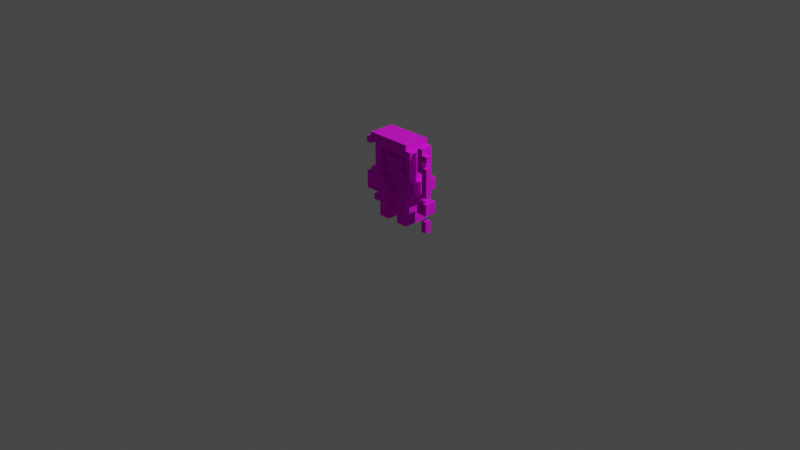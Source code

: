 # Source: prophet.blend  (saved by Blender 2.83.19; exported with 4.5.12 LTS)
import bpy
from mathutils import Matrix  # noqa: F401  (used for matrix-valued properties, if any)

bpy.ops.wm.read_factory_settings(use_empty=True)
scene = bpy.context.scene
scene.name = 'Scene'

# ---- collections
col_collection = bpy.data.collections.new('Collection'); scene.collection.children.link(col_collection)

# ---- images (referenced by path relative to the original .blend; pixels are not part of the script)
import os
ASSET_DIR = os.environ.get("B2B_ASSET_DIR", "")  # directory of the original .blend (textures are referenced by path, not embedded)
HERE = os.path.dirname(os.path.abspath(__file__))  # packed textures are extracted next to this script under _unpacked/

def load_image(name, relpath, width, height, colorspace="sRGB"):
    """Load a texture the original file referenced (path relative to the .blend, or extracted next to this script)."""
    p = next((c for c in (os.path.join(HERE, relpath), os.path.join(ASSET_DIR, relpath)) if relpath and os.path.exists(c)), "")
    if p:
        img = bpy.data.images.load(p, check_existing=True)
        img.name = name
    else:  # same state as the original file: an image datablock whose file is absent (Cycles renders it pink)
        img = bpy.data.images.new(name, width, height)
        img.source = "FILE"
        img.filepath = "//" + (relpath or name)
    img.colorspace_settings.name = colorspace
    return img
img_prophet_png_001 = load_image('prophet.png.001', 'prophet.png', 1024, 1024, 'sRGB')

# ---- materials (node trees are filled in below, after node groups)
mat_character = bpy.data.materials.new('Character')
mat_character.use_backface_culling = True
mat_character.use_transparent_shadow = False

# ---- material node trees
mat_character.use_nodes = True; mat_character.node_tree.nodes.clear()
_N = mat_character.node_tree.nodes; _L = mat_character.node_tree.links
n0 = _N.new('ShaderNodeBsdfPrincipled'); n0.name = 'Principled BSDF'; n0.location = (10, 300)
n0.distribution = 'GGX'
n0.subsurface_method = 'BURLEY'
n0.inputs[2].default_value = 1.0
n0.inputs[3].default_value = 1.45
n0.inputs[27].default_value = (0.0, 0.0, 0.0, 1.0)
n0.inputs[28].default_value = 1.0
n1 = _N.new('ShaderNodeOutputMaterial'); n1.name = 'Material Output'; n1.location = (300, 300)
n2 = _N.new('ShaderNodeTexImage'); n2.name = 'Image Texture'; n2.location = (-280, 280)
n2.image = img_prophet_png_001
n2.interpolation = 'Closest'
_L.new(n0.outputs[0], n1.inputs[0])
_L.new(n2.outputs[0], n0.inputs[0])
n1.is_active_output = True

# ---- world
world_world = bpy.data.worlds.new('World'); scene.world = world_world
world_world.use_nodes = True; world_world.node_tree.nodes.clear()
_N = world_world.node_tree.nodes; _L = world_world.node_tree.links
n0 = _N.new('ShaderNodeOutputWorld'); n0.name = 'World Output'; n0.location = (300, 300)
n1 = _N.new('ShaderNodeBackground'); n1.name = 'Background'; n1.location = (10, 300)
n1.inputs[0].default_value = (0.05088, 0.05088, 0.05088, 1.0)
_L.new(n1.outputs[0], n0.inputs[0])
n0.is_active_output = True
world_world.color = (0.05088, 0.05088, 0.05088)
world_world.use_sun_shadow = False
world_world.sun_shadow_jitter_overblur = 0.0

# ---- cameras
cam_camera = bpy.data.cameras.new('Camera')
cam_camera.clip_end = 100.0
cam_camera.ortho_scale = 7.314

# ---- lights
light_light = bpy.data.lights.new('Light', 'POINT')
light_light.transmission_factor = 0.0
light_light.energy = 1000.0
light_light.shadow_soft_size = 0.1
light_light.shadow_maximum_resolution = 0.006
light_light.use_absolute_resolution = True

# ---- meshes
me_plane = bpy.data.meshes.new('Plane')
me_plane.from_pydata([(0.05397, -0.04967, 0.5642), (0.179, -0.002018, 0.8767), (0.05397, -0.002018, 0.8767), (-0.07103, -0.002018, 0.8767), (-0.196, -0.002018, 0.8767), (-0.321, -0.002018, 0.8767), (-0.321, -0.002018, 0.7517), (-0.196, -0.002018, 0.7517), (-0.07103, -0.002018, 0.7517), (0.05397, -0.002018, 0.7517), (0.179, -0.002018, 0.7517), (0.05397, -0.04967, 0.6267), (-0.196, -0.002018, 0.6267), (-0.07103, -0.002018, 0.6267), (0.05397, -0.002018, 0.6267), (0.179, -0.002018, 0.6267), (-0.321, -0.002018, 0.5017), (-0.196, -0.002018, 0.5017), (-0.07103, -0.002018, 0.5017), (0.05397, -0.002018, 0.5017), (0.179, -0.002018, 0.5017), (0.304, -0.002018, 0.5017), (-0.07103, -0.002018, 0.3767), (0.05397, -0.002018, 0.3767), (0.304, -0.002018, 0.3767), (-0.321, -0.002018, 0.2517), (-0.196, -0.002018, 0.2517), (-0.07103, -0.002018, 0.2517), (0.05397, -0.002018, 0.2517), (0.179, -0.002018, 0.2517), (-0.321, 0.07462, 0.1267), (-0.196, -0.002018, 0.1267), (-0.07103, -0.002018, 0.1267), (0.05397, -0.002018, 0.1267), (0.179, -0.002018, 0.1267), (0.05397, -0.04967, 0.6892), (-0.196, -0.002018, 0.00165), (-0.07103, -0.002018, 0.00165), (0.05397, -0.002018, 0.00165), (0.179, -0.002018, 0.00165), (-0.07103, -0.04967, 0.6892), (0.1165, -0.04967, 0.6267), (0.1165, -0.002018, 0.8767), (-0.008532, -0.002018, 0.8767), (-0.1335, -0.002018, 0.8767), (-0.2585, -0.002018, 0.8767), (-0.3835, -0.002018, 0.7517), (-0.2585, -0.002018, 0.7517), (-0.1335, -0.002018, 0.7517), (-0.008532, -0.002018, 0.7517), (0.1165, -0.002018, 0.7517), (0.2415, -0.002018, 0.7517), (-0.07103, -0.04967, 0.5642), (-0.2585, -0.002018, 0.6267), (-0.1335, -0.002018, 0.6267), (0.1165, -0.002018, 0.6267), (0.2415, -0.002018, 0.6267), (-0.1335, -0.04967, 0.6267), (-0.2585, -0.002018, 0.5017), (-0.1335, -0.002018, 0.5017), (-0.008532, -0.002018, 0.5017), (0.1165, -0.002018, 0.5017), (0.2415, -0.002018, 0.5017), (-0.3835, -0.002018, 0.3767), (-0.1335, -0.002018, 0.3767), (-0.008532, -0.002018, 0.3767), (0.1165, -0.002018, 0.3767), (0.2415, -0.002018, 0.3767), (-0.3835, -0.002018, 0.2517), (-0.2585, -0.002018, 0.2517), (-0.008532, -0.002018, 0.2517), (-0.008532, -0.04967, 0.6892), (-0.2585, 0.07462, 0.1267), (0.1165, -0.04967, 0.6892), (-0.1335, -0.002018, 0.00165), (0.1165, -0.002018, 0.00165), (-0.1335, -0.04967, 0.5642), (-0.321, -0.002018, 0.8142), (0.179, -0.002018, 0.8142), (-0.07103, -0.04967, 0.5017), (-0.196, -0.002018, 0.6892), (-0.07103, -0.002018, 0.6892), (0.05397, -0.002018, 0.6892), (0.179, -0.002018, 0.6892), (-0.008532, -0.04967, 0.6267), (-0.196, -0.002018, 0.5642), (-0.07103, -0.002018, 0.5642), (0.05397, -0.002018, 0.5642), (0.179, -0.002018, 0.5642), (0.05397, -0.04967, 0.5017), (-0.321, -0.002018, 0.4392), (-0.196, -0.002018, 0.4392), (-0.07103, -0.002018, 0.4392), (0.05397, -0.002018, 0.4392), (0.179, -0.002018, 0.4392), (0.304, -0.002018, 0.4392), (-0.07103, -0.002018, 0.3142), (0.05397, -0.002018, 0.3142), (0.179, -0.002018, 0.3142), (-0.321, 0.07462, 0.1892), (-0.196, -0.002018, 0.1892), (-0.07103, -0.002018, 0.1892), (0.05397, -0.002018, 0.1892), (0.179, -0.002018, 0.1892), (-0.196, -0.002018, 0.06415), (-0.07103, -0.002018, 0.06415), (0.05397, -0.002018, 0.06415), (0.179, -0.002018, 0.06415), (0.1165, -0.04967, 0.5017), (-0.008532, -0.04967, 0.5642), (0.1165, -0.04967, 0.5642), (-0.1335, -0.04967, 0.6892), (-0.2585, 0.07462, 0.1892), (0.2415, -0.002018, 0.3142), (-0.008532, -0.002018, 0.3142), (-0.3835, -0.002018, 0.3142), (0.1165, -0.002018, 0.4392), (-0.008532, -0.002018, 0.4392), (-0.1335, -0.002018, 0.4392), (-0.2585, -0.04873, 0.1892), (-0.3835, -0.002018, 0.4392), (0.2415, -0.002018, 0.5642), (0.1165, -0.002018, 0.5642), (-0.008532, -0.002018, 0.5642), (-0.1335, -0.002018, 0.5642), (-0.2585, -0.002018, 0.5642), (-0.07103, -0.04967, 0.6267), (0.2415, -0.002018, 0.6892), (0.1165, -0.002018, 0.6892), (-0.008532, -0.002018, 0.6892), (-0.1335, -0.002018, 0.6892), (-0.2585, -0.002018, 0.6892), (-0.1335, -0.04967, 0.5017), (0.2415, -0.002018, 0.8142), (-0.321, -0.04873, 0.1892), (-0.2585, -0.04873, 0.1267), (-0.321, -0.04873, 0.1267), (-0.2585, -0.002018, 0.8142), (-0.3835, -0.002018, 0.8142), (0.1165, -0.08089, 0.8767), (0.05397, -0.08089, 0.8767), (-0.008532, -0.08089, 0.8767), (-0.07103, -0.08089, 0.8767), (-0.1335, -0.08089, 0.8767), (-0.196, -0.08089, 0.8767), (-0.2585, -0.08089, 0.8767), (-0.321, -0.08089, 0.8767), (-0.3835, -0.08089, 0.7517), (-0.321, -0.08089, 0.7517), (-0.2585, -0.08089, 0.7517), (-0.196, -0.08089, 0.7517), (-0.1335, -0.08089, 0.7517), (-0.07103, -0.08089, 0.7517), (-0.008532, -0.08089, 0.7517), (0.05397, -0.08089, 0.7517), (0.1165, -0.08089, 0.7517), (0.179, -0.08089, 0.7517), (-0.2585, -0.08089, 0.6267), (-0.196, -0.08089, 0.6267), (-0.2585, -0.08089, 0.5017), (-0.196, -0.08089, 0.5017), (0.2415, -0.08089, 0.5017), (0.304, -0.08089, 0.5017), (-0.3835, -0.08089, 0.3767), (-0.321, -0.08089, 0.3767), (-0.2585, -0.08089, 0.3767), (-0.196, -0.08089, 0.3767), (-0.1335, -0.08089, 0.3767), (-0.07103, -0.08089, 0.3767), (0.1165, -0.08089, 0.3767), (0.179, -0.08089, 0.3767), (0.2415, -0.08089, 0.3767), (0.304, -0.08089, 0.3767), (-0.3835, -0.08089, 0.2517), (-0.321, -0.08089, 0.2517), (-0.2585, -0.08089, 0.2517), (-0.196, -0.08089, 0.2517), (-0.1335, -0.08089, 0.2517), (-0.07103, -0.08089, 0.2517), (-0.008532, -0.08089, 0.2517), (0.05397, -0.08089, 0.2517), (0.1165, -0.08089, 0.2517), (0.179, -0.08089, 0.2517), (-0.1335, -0.08089, 0.1267), (-0.07103, -0.08089, 0.1267), (0.1165, -0.08089, 0.1267), (0.179, -0.08089, 0.1267), (-0.1335, -0.08089, 0.00165), (-0.07103, -0.08089, 0.00165), (0.1165, -0.08089, 0.00165), (0.179, -0.08089, 0.00165), (-0.321, -0.08089, 0.8142), (-0.196, -0.08089, 0.8142), (-0.07103, -0.08089, 0.8142), (0.05397, -0.08089, 0.8142), (0.179, -0.08089, 0.8142), (0.179, -0.08089, 0.8767), (-0.196, -0.08089, 0.6892), (0.179, -0.08089, 0.6892), (-0.196, -0.08089, 0.5642), (0.179, -0.08089, 0.5642), (0.179, -0.08089, 0.6267), (-0.321, -0.08089, 0.4392), (-0.321, -0.08089, 0.5017), (-0.196, -0.08089, 0.4392), (0.179, -0.08089, 0.4392), (0.179, -0.08089, 0.5017), (0.304, -0.08089, 0.4392), (-0.321, -0.08089, 0.3142), (-0.196, -0.08089, 0.3142), (-0.07103, -0.08089, 0.3142), (0.05397, -0.08089, 0.3142), (0.05397, -0.08089, 0.3767), (0.179, -0.08089, 0.3142), (-0.196, -0.08089, 0.1892), (-0.07103, -0.08089, 0.1892), (0.05397, -0.08089, 0.1892), (0.179, -0.08089, 0.1892), (-0.196, -0.08089, 0.06415), (-0.196, -0.08089, 0.1267), (-0.07103, -0.08089, 0.06415), (0.05397, -0.08089, 0.06415), (0.05397, -0.08089, 0.1267), (0.179, -0.08089, 0.06415), (0.2415, -0.08089, 0.7517), (0.2415, -0.08089, 0.6267), (-0.196, -0.08089, 0.00165), (0.05397, -0.08089, 0.00165), (0.1165, -0.08089, 0.06415), (-0.1335, -0.08089, 0.06415), (0.1165, -0.08089, 0.1892), (-0.1335, -0.08089, 0.1892), (0.2415, -0.08089, 0.3142), (0.1165, -0.08089, 0.3142), (-0.008532, -0.08089, 0.3142), (-0.1335, -0.08089, 0.3142), (-0.2585, -0.08089, 0.3142), (-0.3835, -0.08089, 0.3142), (0.2415, -0.08089, 0.4392), (0.1165, -0.08089, 0.4392), (-0.1335, -0.08089, 0.4392), (-0.2585, -0.08089, 0.4392), (-0.3835, -0.08089, 0.4392), (0.2415, -0.08089, 0.5642), (-0.2585, -0.08089, 0.5642), (0.2415, -0.08089, 0.6892), (-0.2585, -0.08089, 0.6892), (0.2415, -0.08089, 0.8142), (0.1165, -0.08089, 0.8142), (-0.008532, -0.08089, 0.8142), (-0.1335, -0.08089, 0.8142), (-0.2585, -0.08089, 0.8142), (-0.3835, -0.08089, 0.8142), (0.179, 0.2041, 0.8767), (0.05397, 0.2041, 0.8767), (-0.07103, 0.2041, 0.8767), (-0.196, 0.2041, 0.8767), (-0.321, 0.2041, 0.8767), (-0.321, 0.2041, 0.7517), (-0.321, 0.2041, 0.5017), (0.304, 0.2041, 0.5017), (0.304, 0.2041, 0.3767), (-0.321, 0.2041, 0.2517), (-0.196, 0.2041, 0.2517), (-0.07103, 0.2041, 0.2517), (0.05397, 0.2041, 0.2517), (0.179, 0.2041, 0.2517), (-0.196, 0.2041, 0.1267), (-0.07103, 0.2041, 0.1267), (0.05397, 0.2041, 0.1267), (0.179, 0.2041, 0.1267), (-0.196, 0.2041, 0.00165), (-0.07103, 0.2041, 0.00165), (0.05397, 0.2041, 0.00165), (0.179, 0.2041, 0.00165), (0.1165, 0.2041, 0.8767), (-0.008532, 0.2041, 0.8767), (-0.1335, 0.2041, 0.8767), (-0.2585, 0.2041, 0.8767), (-0.3835, 0.2041, 0.7517), (-0.2585, 0.2041, 0.7517), (0.2415, 0.2041, 0.7517), (-0.2585, 0.2041, 0.6267), (0.2415, 0.2041, 0.6267), (-0.2585, 0.2041, 0.5017), (0.2415, 0.2041, 0.5017), (-0.3835, 0.2041, 0.3767), (0.2415, 0.2041, 0.3767), (-0.3835, 0.2041, 0.2517), (-0.2585, 0.2041, 0.2517), (-0.008532, 0.2041, 0.2517), (-0.1335, 0.2041, 0.00165), (0.1165, 0.2041, 0.00165), (-0.321, 0.2041, 0.8142), (0.179, 0.2041, 0.8142), (-0.321, 0.2041, 0.4392), (0.304, 0.2041, 0.4392), (0.179, 0.2041, 0.3142), (-0.196, 0.2041, 0.1892), (-0.07103, 0.2041, 0.1892), (0.05397, 0.2041, 0.1892), (0.179, 0.2041, 0.1892), (-0.196, 0.2041, 0.06415), (-0.07103, 0.2041, 0.06415), (0.05397, 0.2041, 0.06415), (0.179, 0.2041, 0.06415), (0.2415, 0.2041, 0.3142), (-0.3835, 0.2041, 0.3142), (-0.3835, 0.2041, 0.4392), (0.2415, 0.2041, 0.5642), (-0.2585, 0.2041, 0.5642), (0.2415, 0.2041, 0.6892), (-0.2585, 0.2041, 0.6892), (0.2415, 0.2041, 0.8142), (-0.2585, 0.2041, 0.8142), (-0.3835, 0.2041, 0.8142)], [], [(138, 46, 147, 252), (7, 48, 151, 150), (75, 39, 190, 189), (77, 138, 252, 191), (27, 70, 179, 178), (13, 86, 52, 126), (81, 130, 111, 40), (120, 63, 163, 242), (86, 123, 109, 52), (54, 13, 126, 57), (128, 55, 15, 83), (55, 128, 73, 41), (126, 52, 109, 84), (88, 20, 206, 200), (59, 18, 79, 132), (123, 60, 19, 87), (122, 61, 20, 88), (82, 129, 71, 35), (74, 37, 188, 187), (137, 47, 149, 251), (118, 64, 22, 92), (117, 65, 23, 93), (4, 45, 145, 144), (115, 68, 173, 237), (39, 107, 223, 190), (131, 53, 157, 246), (91, 17, 160, 204), (3, 44, 143, 142), (63, 115, 237, 163), (25, 69, 175, 174), (90, 120, 242, 202), (125, 58, 159, 244), (106, 38, 227, 221), (47, 131, 246, 149), (16, 90, 202, 203), (77, 137, 251, 191), (2, 43, 141, 140), (17, 85, 199, 160), (53, 125, 244, 157), (37, 105, 220, 188), (1, 42, 139, 196), (104, 36, 226, 218), (66, 23, 212, 169), (34, 103, 217, 186), (15, 88, 200, 201), (99, 112, 72, 30), (70, 28, 180, 179), (102, 33, 222, 216), (64, 118, 240, 167), (50, 10, 156, 155), (65, 114, 97, 23), (22, 96, 114, 65), (83, 15, 201, 198), (32, 101, 215, 184), (107, 34, 186, 223), (49, 9, 154, 153), (69, 26, 176, 175), (100, 31, 219, 214), (85, 12, 158, 199), (33, 106, 221, 222), (118, 91, 204, 240), (48, 8, 152, 151), (68, 25, 174, 173), (61, 116, 94, 20), (19, 93, 116, 61), (93, 23, 66, 116), (60, 117, 93, 19), (18, 92, 117, 60), (92, 22, 65, 117), (59, 118, 92, 18), (17, 91, 118, 59), (105, 32, 184, 220), (12, 80, 197, 158), (31, 104, 218, 219), (46, 6, 148, 147), (71, 84, 11, 35), (18, 86, 52, 79), (87, 14, 11, 0), (67, 24, 172, 171), (45, 5, 146, 145), (55, 122, 88, 15), (14, 87, 122, 55), (123, 87, 0, 109), (124, 59, 132, 76), (87, 19, 89, 0), (86, 18, 60, 123), (54, 124, 86, 13), (12, 85, 124, 54), (85, 17, 59, 124), (29, 98, 213, 182), (40, 126, 84, 71), (76, 132, 79, 52), (128, 82, 35, 73), (19, 61, 108, 89), (130, 54, 57, 111), (10, 83, 198, 156), (44, 4, 144, 143), (50, 128, 83, 10), (9, 82, 128, 50), (129, 81, 40, 71), (49, 129, 82, 9), (8, 81, 129, 49), (61, 122, 110, 108), (48, 130, 81, 8), (7, 80, 130, 48), (80, 12, 54, 130), (103, 29, 182, 217), (0, 89, 108, 110), (35, 11, 41, 73), (84, 109, 0, 11), (14, 55, 41, 11), (122, 87, 0, 110), (86, 124, 76, 52), (114, 96, 210, 234), (58, 16, 203, 159), (43, 3, 142, 141), (22, 64, 167, 168), (28, 102, 216, 180), (97, 114, 234, 211), (116, 66, 169, 239), (42, 2, 140, 139), (80, 7, 150, 197), (101, 27, 178, 215), (51, 133, 247, 224), (26, 100, 214, 176), (111, 57, 126, 40), (252, 147, 148, 191), (251, 149, 150, 192), (250, 151, 152, 193), (249, 153, 154, 194), (248, 155, 156, 195), (246, 157, 158, 197), (244, 159, 160, 199), (242, 163, 164, 202), (241, 165, 166, 204), (239, 169, 170, 205), (238, 171, 172, 207), (237, 173, 174, 208), (236, 175, 176, 209), (235, 177, 178, 210), (234, 179, 180, 211), (233, 181, 182, 213), (231, 183, 184, 215), (230, 185, 186, 217), (229, 187, 188, 220), (228, 189, 190, 223), (185, 228, 223, 186), (222, 221, 228, 185), (221, 227, 189, 228), (183, 229, 220, 184), (219, 218, 229, 183), (218, 226, 187, 229), (181, 230, 217, 182), (180, 216, 230, 181), (216, 222, 185, 230), (177, 231, 215, 178), (176, 214, 231, 177), (214, 219, 183, 231), (170, 213, 232, 171), (169, 233, 213, 170), (212, 211, 233, 169), (211, 180, 181, 233), (210, 178, 179, 234), (167, 235, 210, 168), (166, 209, 235, 167), (209, 176, 177, 235), (165, 236, 209, 166), (164, 208, 236, 165), (208, 174, 175, 236), (163, 237, 208, 164), (161, 238, 207, 162), (206, 205, 238, 161), (205, 170, 171, 238), (204, 166, 167, 240), (159, 241, 204, 160), (203, 202, 241, 159), (202, 164, 165, 241), (201, 200, 243, 225), (200, 206, 161, 243), (157, 244, 199, 158), (156, 198, 245, 224), (198, 201, 225, 245), (149, 246, 197, 150), (195, 156, 224, 247), (139, 248, 195, 196), (140, 194, 248, 139), (194, 154, 155, 248), (141, 249, 194, 140), (142, 193, 249, 141), (193, 152, 153, 249), (143, 250, 193, 142), (144, 192, 250, 143), (192, 150, 151, 250), (145, 251, 192, 144), (146, 191, 251, 145), (20, 94, 205, 206), (8, 49, 153, 152), (95, 21, 162, 207), (5, 77, 191, 146), (9, 50, 155, 154), (98, 113, 232, 213), (36, 74, 187, 226), (113, 67, 171, 232), (96, 22, 168, 210), (78, 1, 196, 195), (121, 56, 225, 243), (38, 75, 189, 227), (23, 97, 211, 212), (133, 78, 195, 247), (127, 51, 224, 245), (24, 95, 207, 172), (21, 62, 161, 162), (62, 121, 243, 161), (6, 77, 191, 148), (94, 116, 239, 205), (56, 127, 245, 225), (134, 136, 135, 119), (72, 112, 119, 135), (30, 72, 135, 136), (112, 99, 134, 119), (99, 30, 136, 134), (77, 5, 257, 293), (113, 98, 297, 306), (74, 36, 271, 291), (67, 113, 306, 287), (1, 78, 294, 253), (75, 38, 273, 292), (56, 121, 309, 283), (78, 133, 313, 294), (51, 127, 311, 281), (62, 21, 260, 285), (95, 24, 261, 296), (121, 62, 285, 309), (77, 6, 258, 293), (127, 56, 283, 311), (100, 26, 263, 298), (133, 51, 281, 313), (27, 101, 299, 264), (2, 42, 275, 254), (102, 28, 265, 300), (3, 43, 276, 255), (16, 58, 284, 259), (29, 103, 301, 266), (4, 44, 277, 256), (98, 29, 266, 297), (5, 45, 278, 257), (24, 67, 287, 261), (6, 46, 279, 258), (104, 31, 267, 302), (32, 105, 303, 268), (25, 68, 288, 262), (106, 33, 269, 304), (31, 100, 298, 267), (26, 69, 289, 263), (34, 107, 305, 270), (101, 32, 268, 299), (28, 70, 290, 265), (33, 102, 300, 269), (103, 34, 270, 301), (36, 104, 302, 271), (42, 1, 253, 275), (105, 37, 272, 303), (125, 53, 282, 310), (43, 2, 254, 276), (137, 77, 293, 314), (90, 16, 259, 295), (131, 47, 280, 312), (38, 106, 304, 273), (58, 125, 310, 284), (69, 25, 262, 289), (120, 90, 295, 308), (44, 3, 255, 277), (115, 63, 286, 307), (53, 131, 312, 282), (107, 39, 274, 305), (45, 4, 256, 278), (68, 115, 307, 288), (47, 137, 314, 280), (37, 74, 291, 272), (70, 27, 264, 290), (63, 120, 308, 286), (138, 77, 293, 315), (39, 75, 292, 274), (46, 138, 315, 279), (21, 95, 296, 260), (275, 253, 294, 313, 281, 311, 283, 309, 285, 260, 296, 261, 287, 306, 297, 266, 301, 270, 305, 274, 292, 273, 304, 269, 300, 265, 290, 264, 299, 268, 303, 272, 291, 271, 302, 267, 298, 263, 289, 262, 288, 307, 286, 308, 295, 259, 284, 310, 282, 312, 280, 314, 293, 257, 278, 256, 277, 255, 276, 254), (258, 279, 315, 293)])
_uv = me_plane.uv_layers.new(name='UVMap')
_uv.uv.foreach_set('vector', [0.1377, 0.3235, 0.1377, 0.3235, 0.1377, 0.3235, 0.1377, 0.3235, 0.1798, 0.4499, 0.1903, 0.4499, 0.1903, 0.4499, 0.1798, 0.4499, 0.1377, 0.3235, 0.1377, 0.3235, 0.1377, 0.3235, 0.1377, 0.3235, 0.1377, 0.3235, 0.1377, 0.3235, 0.1377, 0.3235, 0.1377, 0.3235, 0.1377, 0.3235, 0.1377, 0.3235, 0.1377, 0.3235, 0.1377, 0.3235, 0.4934, 0.7409, 0.4934, 0.7365, 0.4934, 0.7365, 0.4934, 0.7409, 0.4934, 0.7454, 0.489, 0.7454, 0.489, 0.7454, 0.4934, 0.7454, 0.1377, 0.3235, 0.1377, 0.3235, 0.1377, 0.3235, 0.1377, 0.3235, 0.4934, 0.7365, 0.4978, 0.7365, 0.4978, 0.7365, 0.4934, 0.7365, 0.489, 0.7409, 0.4934, 0.7409, 0.4934, 0.7409, 0.489, 0.7409, 0.5336, 0.5269, 0.5336, 0.509, 0.5515, 0.509, 0.5515, 0.5269, 0.5066, 0.7409, 0.5066, 0.7454, 0.5066, 0.7454, 0.5066, 0.7409, 0.4934, 0.7409, 0.4934, 0.7365, 0.4978, 0.7365, 0.4978, 0.7409, 0.243, 0.4183, 0.243, 0.4078, 0.243, 0.4078, 0.243, 0.4183, 0.489, 0.7321, 0.4934, 0.7321, 0.4934, 0.7321, 0.489, 0.7321, 0.4978, 0.4911, 0.4978, 0.4732, 0.5157, 0.4732, 0.5157, 0.4911, 0.5336, 0.4911, 0.5336, 0.4732, 0.5515, 0.4732, 0.5515, 0.4911, 0.5022, 0.7454, 0.4978, 0.7454, 0.4978, 0.7454, 0.5022, 0.7454, 0.1377, 0.3235, 0.1377, 0.3235, 0.1377, 0.3235, 0.1377, 0.3235, 0.1377, 0.3235, 0.1377, 0.3235, 0.1377, 0.3235, 0.1377, 0.3235, 0.4619, 0.4552, 0.4619, 0.4373, 0.4799, 0.4373, 0.4799, 0.4552, 0.4978, 0.4552, 0.4978, 0.4373, 0.5157, 0.4373, 0.5157, 0.4552, 0.1377, 0.3235, 0.1377, 0.3235, 0.1377, 0.3235, 0.1377, 0.3235, 0.1377, 0.3235, 0.1377, 0.3235, 0.1377, 0.3235, 0.1377, 0.3235, 0.1377, 0.3235, 0.1377, 0.3235, 0.1377, 0.3235, 0.1377, 0.3235, 0.1377, 0.3235, 0.1377, 0.3235, 0.1377, 0.3235, 0.1377, 0.3235, 0.1798, 0.3973, 0.1798, 0.4078, 0.1798, 0.4078, 0.1798, 0.3973, 0.1377, 0.3235, 0.1377, 0.3235, 0.1377, 0.3235, 0.1377, 0.3235, 0.1377, 0.3235, 0.1377, 0.3235, 0.1377, 0.3235, 0.1377, 0.3235, 0.1377, 0.3235, 0.1377, 0.3235, 0.1377, 0.3235, 0.1377, 0.3235, 0.1377, 0.3235, 0.1377, 0.3235, 0.1377, 0.3235, 0.1377, 0.3235, 0.1377, 0.3235, 0.1377, 0.3235, 0.1377, 0.3235, 0.1377, 0.3235, 0.1377, 0.3235, 0.1377, 0.3235, 0.1377, 0.3235, 0.1377, 0.3235, 0.1377, 0.3235, 0.1377, 0.3235, 0.1377, 0.3235, 0.1377, 0.3235, 0.1377, 0.3235, 0.1377, 0.3235, 0.1377, 0.3235, 0.1377, 0.3235, 0.1377, 0.3235, 0.1377, 0.3235, 0.1377, 0.3235, 0.1377, 0.3235, 0.1377, 0.3235, 0.1377, 0.3235, 0.1377, 0.3235, 0.1377, 0.3235, 0.1798, 0.4078, 0.1798, 0.4183, 0.1798, 0.4183, 0.1798, 0.4078, 0.1377, 0.3235, 0.1377, 0.3235, 0.1377, 0.3235, 0.1377, 0.3235, 0.1377, 0.3235, 0.1377, 0.3235, 0.1377, 0.3235, 0.1377, 0.3235, 0.1377, 0.3235, 0.1377, 0.3235, 0.1377, 0.3235, 0.1377, 0.3235, 0.1377, 0.3235, 0.1377, 0.3235, 0.1377, 0.3235, 0.1377, 0.3235, 0.2325, 0.3867, 0.2219, 0.3867, 0.2219, 0.3867, 0.2325, 0.3867, 0.1377, 0.3235, 0.1377, 0.3235, 0.1377, 0.3235, 0.1377, 0.3235, 0.243, 0.4289, 0.243, 0.4183, 0.243, 0.4183, 0.243, 0.4289, 0.4757, 0.71, 0.4801, 0.71, 0.4801, 0.7056, 0.4757, 0.7056, 0.1377, 0.3235, 0.1377, 0.3235, 0.1377, 0.3235, 0.1377, 0.3235, 0.1377, 0.3235, 0.1377, 0.3235, 0.1377, 0.3235, 0.1377, 0.3235, 0.1903, 0.3867, 0.1903, 0.3973, 0.1903, 0.3973, 0.1903, 0.3867, 0.2325, 0.4499, 0.243, 0.4499, 0.243, 0.4499, 0.2325, 0.4499, 0.4978, 0.4373, 0.4978, 0.4194, 0.5157, 0.4194, 0.5157, 0.4373, 0.4799, 0.4373, 0.4799, 0.4194, 0.4978, 0.4194, 0.4978, 0.4373, 0.243, 0.4394, 0.243, 0.4289, 0.243, 0.4289, 0.243, 0.4394, 0.1377, 0.3235, 0.1377, 0.3235, 0.1377, 0.3235, 0.1377, 0.3235, 0.1377, 0.3235, 0.1377, 0.3235, 0.1377, 0.3235, 0.1377, 0.3235, 0.2114, 0.4499, 0.2219, 0.4499, 0.2219, 0.4499, 0.2114, 0.4499, 0.1377, 0.3235, 0.1377, 0.3235, 0.1377, 0.3235, 0.1377, 0.3235, 0.1377, 0.3235, 0.1377, 0.3235, 0.1377, 0.3235, 0.1377, 0.3235, 0.1798, 0.4183, 0.1798, 0.4289, 0.1798, 0.4289, 0.1798, 0.4183, 0.1377, 0.3235, 0.1377, 0.3235, 0.1377, 0.3235, 0.1377, 0.3235, 0.1903, 0.3973, 0.1798, 0.3973, 0.1798, 0.3973, 0.1903, 0.3973, 0.1903, 0.4499, 0.2009, 0.4499, 0.2009, 0.4499, 0.1903, 0.4499, 0.1377, 0.3235, 0.1377, 0.3235, 0.1377, 0.3235, 0.1377, 0.3235, 0.5336, 0.4732, 0.5336, 0.4552, 0.5515, 0.4552, 0.5515, 0.4732, 0.5157, 0.4732, 0.5157, 0.4552, 0.5336, 0.4552, 0.5336, 0.4732, 0.5157, 0.4552, 0.5157, 0.4373, 0.5336, 0.4373, 0.5336, 0.4552, 0.4978, 0.4732, 0.4978, 0.4552, 0.5157, 0.4552, 0.5157, 0.4732, 0.4799, 0.4732, 0.4799, 0.4552, 0.4978, 0.4552, 0.4978, 0.4732, 0.4799, 0.4552, 0.4799, 0.4373, 0.4978, 0.4373, 0.4978, 0.4552, 0.4619, 0.4732, 0.4619, 0.4552, 0.4799, 0.4552, 0.4799, 0.4732, 0.444, 0.4732, 0.444, 0.4552, 0.4619, 0.4552, 0.4619, 0.4732, 0.1377, 0.3235, 0.1377, 0.3235, 0.1377, 0.3235, 0.1377, 0.3235, 0.1798, 0.4289, 0.1798, 0.4394, 0.1798, 0.4394, 0.1798, 0.4289, 0.1377, 0.3235, 0.1377, 0.3235, 0.1377, 0.3235, 0.1377, 0.3235, 0.1377, 0.3235, 0.1377, 0.3235, 0.1377, 0.3235, 0.1377, 0.3235, 0.4978, 0.7454, 0.4978, 0.7409, 0.5022, 0.7409, 0.5022, 0.7454, 0.4934, 0.7321, 0.4934, 0.7365, 0.4934, 0.7365, 0.4934, 0.7321, 0.5022, 0.7365, 0.5022, 0.7409, 0.5022, 0.7409, 0.5022, 0.7365, 0.1377, 0.3235, 0.1377, 0.3235, 0.1377, 0.3235, 0.1377, 0.3235, 0.1377, 0.3235, 0.1377, 0.3235, 0.1377, 0.3235, 0.1377, 0.3235, 0.5336, 0.509, 0.5336, 0.4911, 0.5515, 0.4911, 0.5515, 0.509, 0.5157, 0.509, 0.5157, 0.4911, 0.5336, 0.4911, 0.5336, 0.509, 0.4978, 0.7365, 0.5022, 0.7365, 0.5022, 0.7365, 0.4978, 0.7365, 0.489, 0.7365, 0.489, 0.7321, 0.489, 0.7321, 0.489, 0.7365, 0.5022, 0.7365, 0.5022, 0.7321, 0.5022, 0.7321, 0.5022, 0.7365, 0.4799, 0.4911, 0.4799, 0.4732, 0.4978, 0.4732, 0.4978, 0.4911, 0.4619, 0.509, 0.4619, 0.4911, 0.4799, 0.4911, 0.4799, 0.509, 0.444, 0.509, 0.444, 0.4911, 0.4619, 0.4911, 0.4619, 0.509, 0.444, 0.4911, 0.444, 0.4732, 0.4619, 0.4732, 0.4619, 0.4911, 0.1377, 0.3235, 0.1377, 0.3235, 0.1377, 0.3235, 0.1377, 0.3235, 0.4934, 0.7454, 0.4934, 0.7409, 0.4978, 0.7409, 0.4978, 0.7454, 0.489, 0.7365, 0.489, 0.7321, 0.4934, 0.7321, 0.4934, 0.7365, 0.5066, 0.7454, 0.5022, 0.7454, 0.5022, 0.7454, 0.5066, 0.7454, 0.5022, 0.7321, 0.5066, 0.7321, 0.5066, 0.7321, 0.5022, 0.7321, 0.489, 0.7454, 0.489, 0.7409, 0.489, 0.7409, 0.489, 0.7454, 0.243, 0.4499, 0.243, 0.4394, 0.243, 0.4394, 0.243, 0.4499, 0.1377, 0.3235, 0.1377, 0.3235, 0.1377, 0.3235, 0.1377, 0.3235, 0.5336, 0.5448, 0.5336, 0.5269, 0.5515, 0.5269, 0.5515, 0.5448, 0.5157, 0.5448, 0.5157, 0.5269, 0.5336, 0.5269, 0.5336, 0.5448, 0.4978, 0.7454, 0.4934, 0.7454, 0.4934, 0.7454, 0.4978, 0.7454, 0.4978, 0.5448, 0.4978, 0.5269, 0.5157, 0.5269, 0.5157, 0.5448, 0.4799, 0.5448, 0.4799, 0.5269, 0.4978, 0.5269, 0.4978, 0.5448, 0.5066, 0.7321, 0.5066, 0.7365, 0.5066, 0.7365, 0.5066, 0.7321, 0.4619, 0.5448, 0.4619, 0.5269, 0.4799, 0.5269, 0.4799, 0.5448, 0.444, 0.5448, 0.444, 0.5269, 0.4619, 0.5269, 0.4619, 0.5448, 0.444, 0.5269, 0.444, 0.509, 0.4619, 0.509, 0.4619, 0.5269, 0.1377, 0.3235, 0.1377, 0.3235, 0.1377, 0.3235, 0.1377, 0.3235, 0.5026, 0.7139, 0.5026, 0.708, 0.5085, 0.708, 0.5085, 0.7139, 0.5022, 0.7454, 0.5022, 0.7409, 0.5066, 0.7409, 0.5066, 0.7454, 0.4978, 0.7409, 0.4978, 0.7365, 0.5022, 0.7365, 0.5022, 0.7409, 0.5022, 0.7409, 0.5066, 0.7409, 0.5066, 0.7409, 0.5022, 0.7409, 0.5066, 0.7365, 0.5022, 0.7365, 0.5022, 0.7365, 0.5066, 0.7365, 0.4934, 0.7365, 0.489, 0.7365, 0.489, 0.7365, 0.4934, 0.7365, 0.2114, 0.3762, 0.2009, 0.3762, 0.2009, 0.3762, 0.2114, 0.3762, 0.1377, 0.3235, 0.1377, 0.3235, 0.1377, 0.3235, 0.1377, 0.3235, 0.1377, 0.3235, 0.1377, 0.3235, 0.1377, 0.3235, 0.1377, 0.3235, 0.2009, 0.3867, 0.1903, 0.3867, 0.1903, 0.3867, 0.2009, 0.3867, 0.1377, 0.3235, 0.1377, 0.3235, 0.1377, 0.3235, 0.1377, 0.3235, 0.2219, 0.3762, 0.2114, 0.3762, 0.2114, 0.3762, 0.2219, 0.3762, 0.2325, 0.3973, 0.2325, 0.3867, 0.2325, 0.3867, 0.2325, 0.3973, 0.1377, 0.3235, 0.1377, 0.3235, 0.1377, 0.3235, 0.1377, 0.3235, 0.1798, 0.4394, 0.1798, 0.4499, 0.1798, 0.4499, 0.1798, 0.4394, 0.1377, 0.3235, 0.1377, 0.3235, 0.1377, 0.3235, 0.1377, 0.3235, 0.1377, 0.3235, 0.1377, 0.3235, 0.1377, 0.3235, 0.1377, 0.3235, 0.1377, 0.3235, 0.1377, 0.3235, 0.1377, 0.3235, 0.1377, 0.3235, 0.489, 0.7454, 0.489, 0.7409, 0.4934, 0.7409, 0.4934, 0.7454, 0.1482, 0.4605, 0.1482, 0.4499, 0.1587, 0.4499, 0.1587, 0.4605, 0.1693, 0.4605, 0.1693, 0.4499, 0.1798, 0.4499, 0.1798, 0.4605, 0.1903, 0.4605, 0.1903, 0.4499, 0.2009, 0.4499, 0.2009, 0.4605, 0.2114, 0.4605, 0.2114, 0.4499, 0.2219, 0.4499, 0.2219, 0.4605, 0.2325, 0.4605, 0.2325, 0.4499, 0.243, 0.4499, 0.243, 0.4605, 0.1693, 0.4394, 0.1693, 0.4289, 0.1798, 0.4289, 0.1798, 0.4394, 0.1693, 0.4183, 0.1693, 0.4078, 0.1798, 0.4078, 0.1798, 0.4183, 0.1482, 0.3973, 0.1482, 0.3867, 0.1587, 0.3867, 0.1587, 0.3973, 0.1693, 0.3973, 0.1693, 0.3867, 0.1798, 0.3867, 0.1798, 0.3973, 0.2325, 0.3973, 0.2325, 0.3867, 0.243, 0.3867, 0.243, 0.3973, 0.2535, 0.3973, 0.2535, 0.3867, 0.2641, 0.3867, 0.2641, 0.3973, 0.1482, 0.3762, 0.1482, 0.3657, 0.1587, 0.3657, 0.1587, 0.3762, 0.1693, 0.3762, 0.1693, 0.3657, 0.1798, 0.3657, 0.1798, 0.3762, 0.1903, 0.3762, 0.1903, 0.3657, 0.2009, 0.3657, 0.2009, 0.3762, 0.2114, 0.3762, 0.2114, 0.3657, 0.2219, 0.3657, 0.2219, 0.3762, 0.2325, 0.3762, 0.2325, 0.3657, 0.243, 0.3657, 0.243, 0.3762, 0.1903, 0.3552, 0.1903, 0.3446, 0.2009, 0.3446, 0.2009, 0.3552, 0.2325, 0.3552, 0.2325, 0.3446, 0.243, 0.3446, 0.243, 0.3552, 0.1903, 0.3341, 0.1903, 0.3236, 0.2009, 0.3236, 0.2009, 0.3341, 0.2325, 0.3341, 0.2325, 0.3236, 0.243, 0.3236, 0.243, 0.3341, 0.2325, 0.3446, 0.2325, 0.3341, 0.243, 0.3341, 0.243, 0.3446, 0.2219, 0.3446, 0.2219, 0.3341, 0.2325, 0.3341, 0.2325, 0.3446, 0.2219, 0.3341, 0.2219, 0.3236, 0.2325, 0.3236, 0.2325, 0.3341, 0.1903, 0.3446, 0.1903, 0.3341, 0.2009, 0.3341, 0.2009, 0.3446, 0.1798, 0.3446, 0.1798, 0.3341, 0.1903, 0.3341, 0.1903, 0.3446, 0.1798, 0.3341, 0.1798, 0.3236, 0.1903, 0.3236, 0.1903, 0.3341, 0.2325, 0.3657, 0.2325, 0.3552, 0.243, 0.3552, 0.243, 0.3657, 0.2219, 0.3657, 0.2219, 0.3552, 0.2325, 0.3552, 0.2325, 0.3657, 0.2219, 0.3552, 0.2219, 0.3446, 0.2325, 0.3446, 0.2325, 0.3552, 0.1903, 0.3657, 0.1903, 0.3552, 0.2009, 0.3552, 0.2009, 0.3657, 0.1798, 0.3657, 0.1798, 0.3552, 0.1903, 0.3552, 0.1903, 0.3657, 0.1798, 0.3552, 0.1798, 0.3446, 0.1903, 0.3446, 0.1903, 0.3552, 0.243, 0.3867, 0.243, 0.3762, 0.2535, 0.3762, 0.2535, 0.3867, 0.2325, 0.3867, 0.2325, 0.3762, 0.243, 0.3762, 0.243, 0.3867, 0.2219, 0.3867, 0.2219, 0.3762, 0.2325, 0.3762, 0.2325, 0.3867, 0.2219, 0.3762, 0.2219, 0.3657, 0.2325, 0.3657, 0.2325, 0.3762, 0.2009, 0.3762, 0.2009, 0.3657, 0.2114, 0.3657, 0.2114, 0.3762, 0.1903, 0.3867, 0.1903, 0.3762, 0.2009, 0.3762, 0.2009, 0.3867, 0.1798, 0.3867, 0.1798, 0.3762, 0.1903, 0.3762, 0.1903, 0.3867, 0.1798, 0.3762, 0.1798, 0.3657, 0.1903, 0.3657, 0.1903, 0.3762, 0.1693, 0.3867, 0.1693, 0.3762, 0.1798, 0.3762, 0.1798, 0.3867, 0.1587, 0.3867, 0.1587, 0.3762, 0.1693, 0.3762, 0.1693, 0.3867, 0.1587, 0.3762, 0.1587, 0.3657, 0.1693, 0.3657, 0.1693, 0.3762, 0.1482, 0.3867, 0.1482, 0.3762, 0.1587, 0.3762, 0.1587, 0.3867, 0.2535, 0.4078, 0.2535, 0.3973, 0.2641, 0.3973, 0.2641, 0.4078, 0.243, 0.4078, 0.243, 0.3973, 0.2535, 0.3973, 0.2535, 0.4078, 0.243, 0.3973, 0.243, 0.3867, 0.2535, 0.3867, 0.2535, 0.3973, 0.1798, 0.3973, 0.1798, 0.3867, 0.1903, 0.3867, 0.1903, 0.3973, 0.1693, 0.4078, 0.1693, 0.3973, 0.1798, 0.3973, 0.1798, 0.4078, 0.1587, 0.4078, 0.1587, 0.3973, 0.1693, 0.3973, 0.1693, 0.4078, 0.1587, 0.3973, 0.1587, 0.3867, 0.1693, 0.3867, 0.1693, 0.3973, 0.243, 0.4289, 0.243, 0.4183, 0.2535, 0.4183, 0.2535, 0.4289, 0.243, 0.4183, 0.243, 0.4078, 0.2535, 0.4078, 0.2535, 0.4183, 0.1693, 0.4289, 0.1693, 0.4183, 0.1798, 0.4183, 0.1798, 0.4289, 0.243, 0.4499, 0.243, 0.4394, 0.2535, 0.4394, 0.2535, 0.4499, 0.243, 0.4394, 0.243, 0.4289, 0.2535, 0.4289, 0.2535, 0.4394, 0.1693, 0.4499, 0.1693, 0.4394, 0.1798, 0.4394, 0.1798, 0.4499, 0.243, 0.4605, 0.243, 0.4499, 0.2535, 0.4499, 0.2535, 0.4605, 0.2325, 0.471, 0.2325, 0.4605, 0.243, 0.4605, 0.243, 0.471, 0.2219, 0.471, 0.2219, 0.4605, 0.2325, 0.4605, 0.2325, 0.471, 0.2219, 0.4605, 0.2219, 0.4499, 0.2325, 0.4499, 0.2325, 0.4605, 0.2114, 0.471, 0.2114, 0.4605, 0.2219, 0.4605, 0.2219, 0.471, 0.2009, 0.471, 0.2009, 0.4605, 0.2114, 0.4605, 0.2114, 0.471, 0.2009, 0.4605, 0.2009, 0.4499, 0.2114, 0.4499, 0.2114, 0.4605, 0.1903, 0.471, 0.1903, 0.4605, 0.2009, 0.4605, 0.2009, 0.471, 0.1798, 0.471, 0.1798, 0.4605, 0.1903, 0.4605, 0.1903, 0.471, 0.1798, 0.4605, 0.1798, 0.4499, 0.1903, 0.4499, 0.1903, 0.4605, 0.1693, 0.471, 0.1693, 0.4605, 0.1798, 0.4605, 0.1798, 0.471, 0.1587, 0.471, 0.1587, 0.4605, 0.1693, 0.4605, 0.1693, 0.471, 0.243, 0.4078, 0.243, 0.3973, 0.243, 0.3973, 0.243, 0.4078, 0.2009, 0.4499, 0.2114, 0.4499, 0.2114, 0.4499, 0.2009, 0.4499, 0.1377, 0.3235, 0.1377, 0.3235, 0.1377, 0.3235, 0.1377, 0.3235, 0.1377, 0.3235, 0.1377, 0.3235, 0.1377, 0.3235, 0.1377, 0.3235, 0.2219, 0.4499, 0.2325, 0.4499, 0.2325, 0.4499, 0.2219, 0.4499, 0.1377, 0.3235, 0.1377, 0.3235, 0.1377, 0.3235, 0.1377, 0.3235, 0.1377, 0.3235, 0.1377, 0.3235, 0.1377, 0.3235, 0.1377, 0.3235, 0.1377, 0.3235, 0.1377, 0.3235, 0.1377, 0.3235, 0.1377, 0.3235, 0.2009, 0.3762, 0.2009, 0.3867, 0.2009, 0.3867, 0.2009, 0.3762, 0.1377, 0.3235, 0.1377, 0.3235, 0.1377, 0.3235, 0.1377, 0.3235, 0.1377, 0.3235, 0.1377, 0.3235, 0.1377, 0.3235, 0.1377, 0.3235, 0.1377, 0.3235, 0.1377, 0.3235, 0.1377, 0.3235, 0.1377, 0.3235, 0.2219, 0.3867, 0.2219, 0.3762, 0.2219, 0.3762, 0.2219, 0.3867, 0.1377, 0.3235, 0.1377, 0.3235, 0.1377, 0.3235, 0.1377, 0.3235, 0.1377, 0.3235, 0.1377, 0.3235, 0.1377, 0.3235, 0.1377, 0.3235, 0.1377, 0.3235, 0.1377, 0.3235, 0.1377, 0.3235, 0.1377, 0.3235, 0.1377, 0.3235, 0.1377, 0.3235, 0.1377, 0.3235, 0.1377, 0.3235, 0.1377, 0.3235, 0.1377, 0.3235, 0.1377, 0.3235, 0.1377, 0.3235, 0.1377, 0.3235, 0.1377, 0.3235, 0.1377, 0.3235, 0.1377, 0.3235, 0.243, 0.3973, 0.2325, 0.3973, 0.2325, 0.3973, 0.243, 0.3973, 0.1377, 0.3235, 0.1377, 0.3235, 0.1377, 0.3235, 0.1377, 0.3235, 0.4757, 0.71, 0.4757, 0.7056, 0.4801, 0.7056, 0.4801, 0.71, 0.4801, 0.7056, 0.4801, 0.71, 0.4801, 0.71, 0.4801, 0.7056, 0.4757, 0.7056, 0.4801, 0.7056, 0.4801, 0.7056, 0.4757, 0.7056, 0.4801, 0.71, 0.4757, 0.71, 0.4757, 0.71, 0.4801, 0.71, 0.4757, 0.71, 0.4757, 0.7056, 0.4757, 0.7056, 0.4757, 0.71, 0.1377, 0.3235, 0.1377, 0.3235, 0.1377, 0.3235, 0.1377, 0.3235, 0.1377, 0.3235, 0.1377, 0.3235, 0.1377, 0.3235, 0.1377, 0.3235, 0.1377, 0.3235, 0.1377, 0.3235, 0.1377, 0.3235, 0.1377, 0.3235, 0.1377, 0.3235, 0.1377, 0.3235, 0.1377, 0.3235, 0.1377, 0.3235, 0.1377, 0.3235, 0.1377, 0.3235, 0.1377, 0.3235, 0.1377, 0.3235, 0.1377, 0.3235, 0.1377, 0.3235, 0.1377, 0.3235, 0.1377, 0.3235, 0.1377, 0.3235, 0.1377, 0.3235, 0.1377, 0.3235, 0.1377, 0.3235, 0.1377, 0.3235, 0.1377, 0.3235, 0.1377, 0.3235, 0.1377, 0.3235, 0.1377, 0.3235, 0.1377, 0.3235, 0.1377, 0.3235, 0.1377, 0.3235, 0.1377, 0.3235, 0.1377, 0.3235, 0.1377, 0.3235, 0.1377, 0.3235, 0.1377, 0.3235, 0.1377, 0.3235, 0.1377, 0.3235, 0.1377, 0.3235, 0.1377, 0.3235, 0.1377, 0.3235, 0.1377, 0.3235, 0.1377, 0.3235, 0.1377, 0.3235, 0.1377, 0.3235, 0.1377, 0.3235, 0.1377, 0.3235, 0.1377, 0.3235, 0.1377, 0.3235, 0.1377, 0.3235, 0.1377, 0.3235, 0.1377, 0.3235, 0.1377, 0.3235, 0.1377, 0.3235, 0.1377, 0.3235, 0.1377, 0.3235, 0.1377, 0.3235, 0.1377, 0.3235, 0.1377, 0.3235, 0.1377, 0.3235, 0.1377, 0.3235, 0.1377, 0.3235, 0.1377, 0.3235, 0.1377, 0.3235, 0.1377, 0.3235, 0.1377, 0.3235, 0.1377, 0.3235, 0.1377, 0.3235, 0.1377, 0.3235, 0.1377, 0.3235, 0.1377, 0.3235, 0.1377, 0.3235, 0.1377, 0.3235, 0.1377, 0.3235, 0.1377, 0.3235, 0.1377, 0.3235, 0.1377, 0.3235, 0.1377, 0.3235, 0.1377, 0.3235, 0.1377, 0.3235, 0.1377, 0.3235, 0.1377, 0.3235, 0.1377, 0.3235, 0.1377, 0.3235, 0.1377, 0.3235, 0.1377, 0.3235, 0.1377, 0.3235, 0.1377, 0.3235, 0.1377, 0.3235, 0.1377, 0.3235, 0.1377, 0.3235, 0.1377, 0.3235, 0.1377, 0.3235, 0.1377, 0.3235, 0.1377, 0.3235, 0.1377, 0.3235, 0.1377, 0.3235, 0.1377, 0.3235, 0.1377, 0.3235, 0.1377, 0.3235, 0.1377, 0.3235, 0.1377, 0.3235, 0.1377, 0.3235, 0.1377, 0.3235, 0.1377, 0.3235, 0.1377, 0.3235, 0.1377, 0.3235, 0.1377, 0.3235, 0.1377, 0.3235, 0.1377, 0.3235, 0.1377, 0.3235, 0.1377, 0.3235, 0.1377, 0.3235, 0.1377, 0.3235, 0.1377, 0.3235, 0.1377, 0.3235, 0.1377, 0.3235, 0.1377, 0.3235, 0.1377, 0.3235, 0.1377, 0.3235, 0.1377, 0.3235, 0.1377, 0.3235, 0.1377, 0.3235, 0.1377, 0.3235, 0.1377, 0.3235, 0.1377, 0.3235, 0.1377, 0.3235, 0.1377, 0.3235, 0.1377, 0.3235, 0.1377, 0.3235, 0.1377, 0.3235, 0.1377, 0.3235, 0.1377, 0.3235, 0.1377, 0.3235, 0.1377, 0.3235, 0.1377, 0.3235, 0.1377, 0.3235, 0.1377, 0.3235, 0.1377, 0.3235, 0.1377, 0.3235, 0.1377, 0.3235, 0.1377, 0.3235, 0.1377, 0.3235, 0.1377, 0.3235, 0.1377, 0.3235, 0.1377, 0.3235, 0.1377, 0.3235, 0.1377, 0.3235, 0.1377, 0.3235, 0.1377, 0.3235, 0.1377, 0.3235, 0.1377, 0.3235, 0.1377, 0.3235, 0.1377, 0.3235, 0.1377, 0.3235, 0.1377, 0.3235, 0.1377, 0.3235, 0.1377, 0.3235, 0.1377, 0.3235, 0.1377, 0.3235, 0.1377, 0.3235, 0.1377, 0.3235, 0.1377, 0.3235, 0.1377, 0.3235, 0.1377, 0.3235, 0.1377, 0.3235, 0.1377, 0.3235, 0.1377, 0.3235, 0.1377, 0.3235, 0.1377, 0.3235, 0.1377, 0.3235, 0.1377, 0.3235, 0.1377, 0.3235, 0.1377, 0.3235, 0.1377, 0.3235, 0.1377, 0.3235, 0.1377, 0.3235, 0.1377, 0.3235, 0.1377, 0.3235, 0.1377, 0.3235, 0.1377, 0.3235, 0.1377, 0.3235, 0.1377, 0.3235, 0.1377, 0.3235, 0.1377, 0.3235, 0.1377, 0.3235, 0.1377, 0.3235, 0.1377, 0.3235, 0.1377, 0.3235, 0.1377, 0.3235, 0.1377, 0.3235, 0.1377, 0.3235, 0.1377, 0.3235, 0.1377, 0.3235, 0.1377, 0.3235, 0.1377, 0.3235, 0.1377, 0.3235, 0.1377, 0.3235, 0.1377, 0.3235, 0.1377, 0.3235, 0.1377, 0.3235, 0.1377, 0.3235, 0.1377, 0.3235, 0.1377, 0.3235, 0.1377, 0.3235, 0.1377, 0.3235, 0.1377, 0.3235, 0.1377, 0.3235, 0.1377, 0.3235, 0.1377, 0.3235, 0.1377, 0.3235, 0.1377, 0.3235, 0.1377, 0.3235, 0.1377, 0.3235, 0.1377, 0.3235, 0.1377, 0.3235, 0.1377, 0.3235, 0.1377, 0.3235, 0.1377, 0.3235, 0.1377, 0.3235, 0.1377, 0.3235, 0.1377, 0.3235, 0.1377, 0.3235, 0.1377, 0.3235, 0.1377, 0.3235, 0.1377, 0.3235, 0.1377, 0.3235, 0.1377, 0.3235, 0.1377, 0.3235, 0.1377, 0.3235, 0.1377, 0.3235, 0.1377, 0.3235, 0.1377, 0.3235, 0.1377, 0.3235, 0.1377, 0.3235, 0.1377, 0.3235, 0.1377, 0.3235, 0.1377, 0.3235, 0.1377, 0.3235, 0.1377, 0.3235, 0.1377, 0.3235, 0.1377, 0.3235, 0.1377, 0.3235, 0.1377, 0.3235, 0.1377, 0.3235, 0.1377, 0.3235, 0.1377, 0.3235, 0.1377, 0.3235, 0.1377, 0.3235, 0.1377, 0.3235, 0.1377, 0.3235, 0.1377, 0.3235, 0.1377, 0.3235, 0.1377, 0.3235, 0.1377, 0.3235, 0.1377, 0.3235, 0.1377, 0.3235, 0.1377, 0.3235, 0.1377, 0.3235, 0.1377, 0.3235, 0.1377, 0.3235, 0.1377, 0.3235, 0.1377, 0.3235, 0.1377, 0.3235, 0.1377, 0.3235, 0.1377, 0.3235, 0.1377, 0.3235, 0.1377, 0.3235, 0.1377, 0.3235, 0.1377, 0.3235, 0.1377, 0.3235, 0.1377, 0.3235, 0.1377, 0.3235, 0.1377, 0.3235, 0.1377, 0.3235, 0.1377, 0.3235, 0.1377, 0.3235, 0.1377, 0.3235, 0.1377, 0.3235, 0.1377, 0.3235, 0.1377, 0.3235, 0.1377, 0.3235, 0.1377, 0.3235, 0.1377, 0.3235, 0.1377, 0.3235, 0.1377, 0.3235, 0.1377, 0.3235, 0.1377, 0.3235, 0.1377, 0.3235, 0.1377, 0.3235, 0.1377, 0.3235, 0.1377, 0.3235, 0.1377, 0.3235, 0.1377, 0.3235, 0.1377, 0.3235, 0.1377, 0.3235, 0.1377, 0.3235, 0.1377, 0.3235, 0.1377, 0.3235, 0.1377, 0.3235, 0.1377, 0.3235, 0.1377, 0.3235, 0.1377, 0.3235, 0.1377, 0.3235, 0.1377, 0.3235, 0.1377, 0.3235, 0.1377, 0.3235, 0.1377, 0.3235, 0.1377, 0.3235, 0.1377, 0.3235, 0.1377, 0.3235, 0.1377, 0.3235, 0.1377, 0.3235, 0.1377, 0.3235, 0.1377, 0.3235])
me_plane.materials.append(mat_character)
me_plane.use_remesh_fix_poles = True
me_plane.use_remesh_preserve_attributes = False
me_plane.use_mirror_vertex_groups = False
me_plane.update()
me_plane_001 = bpy.data.meshes.new('Plane.001')
me_plane_001.from_pydata([(0.304, 0.01986, 0.8767), (0.304, 0.01986, 0.7517), (0.429, 0.01986, 0.7517), (0.304, 0.01986, 0.6267), (0.429, 0.01986, 0.6267), (0.429, 0.01986, 0.5017), (0.429, -0.04469, 0.1267), (0.3665, -0.04469, 0.1267), (0.429, -0.04469, 0.3767), (0.429, 0.01986, 0.3767), (0.304, 0.08108, 0.2517), (0.429, 0.08108, 0.2517), (0.429, 0.01986, 0.1267), (0.429, 0.01986, 0.00165), (0.3665, 0.01986, 0.8767), (0.3665, 0.01986, 0.7517), (0.3665, 0.01986, 0.6267), (0.3665, 0.01986, 0.5017), (0.3665, -0.04469, 0.3767), (0.3665, 0.01986, 0.3767), (0.429, -0.04469, 0.5017), (0.3665, -0.04469, 0.5017), (0.3665, 0.08108, 0.2517), (0.429, -0.04469, 0.6267), (0.3665, -0.04469, 0.6267), (0.3665, 0.01986, 0.1267), (0.3665, 0.01986, 0.00165), (0.429, -0.04469, 0.7517), (0.3665, -0.04469, 0.7517), (0.304, -0.04469, 0.8767), (0.304, 0.01986, 0.8142), (0.429, 0.01986, 0.8142), (0.304, 0.01986, 0.6892), (0.429, 0.01986, 0.6892), (0.429, 0.01986, 0.5642), (0.429, 0.01986, 0.4392), (0.3665, -0.04469, 0.8767), (0.3665, -0.04558, 0.3142), (0.304, 0.08108, 0.3142), (0.429, 0.08108, 0.3142), (0.304, 0.08108, 0.1892), (0.429, 0.08108, 0.1892), (0.429, 0.01986, 0.06415), (0.3665, 0.01986, 0.06415), (0.3665, -0.04558, 0.1892), (0.429, -0.04558, 0.3142), (0.3665, 0.08108, 0.1892), (0.304, -0.04558, 0.3142), (0.429, -0.04558, 0.1892), (0.3665, 0.08108, 0.3142), (0.304, -0.04558, 0.2517), (0.304, -0.04558, 0.1892), (0.429, -0.04558, 0.2517), (0.3665, 0.01986, 0.4392), (0.3665, -0.04558, 0.2517), (0.3665, 0.01986, 0.5642), (0.3665, 0.01986, 0.6892), (0.3665, 0.01986, 0.8142), (0.3665, -0.04469, 0.00165), (0.429, -0.04469, 0.00165), (0.304, -0.04469, 0.8142), (0.304, -0.04469, 0.6892), (0.304, -0.04469, 0.7517), (0.429, -0.04469, 0.5642), (0.429, -0.04469, 0.4392), (0.429, -0.04469, 0.06415), (0.304, -0.04469, 0.6267), (0.429, -0.04469, 0.8142), (0.429, -0.04469, 0.6892), (0.3665, -0.04469, 0.06415), (0.3665, -0.04469, 0.4392), (0.3665, -0.04469, 0.5642), (0.3665, -0.04469, 0.6892), (0.3665, -0.04469, 0.8142)], [], [(57, 31, 2, 15), (56, 33, 4, 16), (55, 34, 5, 17), (53, 35, 9, 19), (49, 39, 11, 22), (43, 42, 13, 26), (25, 12, 42, 43), (22, 11, 41, 46), (10, 22, 46, 40), (38, 49, 22, 10), (17, 5, 35, 53), (16, 4, 34, 55), (1, 15, 56, 32), (32, 56, 16, 3), (0, 14, 57, 30), (30, 57, 15, 1), (37, 54, 52, 45), (54, 44, 48, 52), (50, 51, 44, 54), (47, 50, 54, 37), (41, 11, 52, 48), (49, 38, 47, 37), (46, 41, 48, 44), (11, 39, 45, 52), (10, 40, 51, 50), (39, 49, 37, 45), (40, 46, 44, 51), (38, 10, 50, 47), (73, 28, 27, 67), (72, 24, 23, 68), (71, 21, 20, 63), (70, 18, 8, 64), (69, 58, 59, 65), (7, 69, 65, 6), (21, 70, 64, 20), (24, 71, 63, 23), (62, 61, 72, 28), (61, 66, 24, 72), (29, 60, 73, 36), (60, 62, 28, 73), (32, 3, 66, 61), (42, 12, 6, 65), (4, 33, 68, 23), (9, 35, 64, 8), (0, 30, 60, 29), (15, 2, 27, 28), (34, 4, 23, 63), (33, 56, 72, 68), (31, 57, 73, 67), (3, 16, 24, 66), (14, 0, 29, 36), (13, 42, 65, 59), (30, 1, 62, 60), (17, 53, 70, 21), (16, 55, 71, 24), (56, 15, 28, 72), (57, 14, 36, 73), (12, 25, 7, 6), (2, 31, 67, 27), (53, 19, 18, 70), (55, 17, 21, 71), (5, 34, 63, 20), (25, 43, 69, 7), (1, 32, 61, 62), (43, 26, 58, 69), (26, 13, 59, 58), (35, 5, 20, 64), (19, 9, 8, 18)])
_uv = me_plane_001.uv_layers.new(name='UVMap')
_uv.uv.foreach_set('vector', [0.962, 0.654, 0.9713, 0.654, 0.9713, 0.6447, 0.962, 0.6447, 0.962, 0.6354, 0.9713, 0.6354, 0.9713, 0.6261, 0.962, 0.6261, 0.962, 0.6168, 0.9713, 0.6168, 0.9713, 0.6075, 0.962, 0.6075, 0.962, 0.5982, 0.9713, 0.5982, 0.9713, 0.5889, 0.962, 0.5889, 0.5243, 0.7188, 0.5287, 0.7188, 0.5287, 0.7144, 0.5243, 0.7144, 0.962, 0.5425, 0.9713, 0.5425, 0.9713, 0.5332, 0.962, 0.5332, 0.962, 0.5518, 0.9713, 0.5518, 0.9713, 0.5425, 0.962, 0.5425, 0.5243, 0.7144, 0.5287, 0.7144, 0.5287, 0.71, 0.5243, 0.71, 0.5199, 0.7144, 0.5243, 0.7144, 0.5243, 0.71, 0.5199, 0.71, 0.5199, 0.7188, 0.5243, 0.7188, 0.5243, 0.7144, 0.5199, 0.7144, 0.962, 0.6075, 0.9713, 0.6075, 0.9713, 0.5982, 0.962, 0.5982, 0.962, 0.6261, 0.9713, 0.6261, 0.9713, 0.6168, 0.962, 0.6168, 0.9527, 0.6447, 0.962, 0.6447, 0.962, 0.6354, 0.9527, 0.6354, 0.9527, 0.6354, 0.962, 0.6354, 0.962, 0.6261, 0.9527, 0.6261, 0.9527, 0.6632, 0.962, 0.6632, 0.962, 0.654, 0.9527, 0.654, 0.9527, 0.654, 0.962, 0.654, 0.962, 0.6447, 0.9527, 0.6447, 0.5243, 0.7188, 0.5243, 0.7144, 0.5287, 0.7144, 0.5287, 0.7188, 0.5243, 0.7144, 0.5243, 0.71, 0.5287, 0.71, 0.5287, 0.7144, 0.5199, 0.7144, 0.5199, 0.71, 0.5243, 0.71, 0.5243, 0.7144, 0.5199, 0.7188, 0.5199, 0.7144, 0.5243, 0.7144, 0.5243, 0.7188, 0.5287, 0.71, 0.5287, 0.7144, 0.5287, 0.7144, 0.5287, 0.71, 0.5243, 0.7188, 0.5199, 0.7188, 0.5199, 0.7188, 0.5243, 0.7188, 0.5243, 0.71, 0.5287, 0.71, 0.5287, 0.71, 0.5243, 0.71, 0.5287, 0.7144, 0.5287, 0.7188, 0.5287, 0.7188, 0.5287, 0.7144, 0.5199, 0.7144, 0.5199, 0.71, 0.5199, 0.71, 0.5199, 0.7144, 0.5287, 0.7188, 0.5243, 0.7188, 0.5243, 0.7188, 0.5287, 0.7188, 0.5199, 0.71, 0.5243, 0.71, 0.5243, 0.71, 0.5199, 0.71, 0.5199, 0.7188, 0.5199, 0.7144, 0.5199, 0.7144, 0.5199, 0.7188, 0.962, 0.654, 0.962, 0.6447, 0.9713, 0.6447, 0.9713, 0.654, 0.962, 0.6354, 0.962, 0.6261, 0.9713, 0.6261, 0.9713, 0.6354, 0.962, 0.6168, 0.962, 0.6075, 0.9713, 0.6075, 0.9713, 0.6168, 0.962, 0.5982, 0.962, 0.5889, 0.9713, 0.5889, 0.9713, 0.5982, 0.962, 0.5425, 0.962, 0.5332, 0.9713, 0.5332, 0.9713, 0.5425, 0.962, 0.5518, 0.962, 0.5425, 0.9713, 0.5425, 0.9713, 0.5518, 0.962, 0.6075, 0.962, 0.5982, 0.9713, 0.5982, 0.9713, 0.6075, 0.962, 0.6261, 0.962, 0.6168, 0.9713, 0.6168, 0.9713, 0.6261, 0.9527, 0.6447, 0.9527, 0.6354, 0.962, 0.6354, 0.962, 0.6447, 0.9527, 0.6354, 0.9527, 0.6261, 0.962, 0.6261, 0.962, 0.6354, 0.9527, 0.6632, 0.9527, 0.654, 0.962, 0.654, 0.962, 0.6632, 0.9527, 0.654, 0.9527, 0.6447, 0.962, 0.6447, 0.962, 0.654, 0.9527, 0.6354, 0.9527, 0.6261, 0.9527, 0.6261, 0.9527, 0.6354, 0.9713, 0.5425, 0.9713, 0.5518, 0.9713, 0.5518, 0.9713, 0.5425, 0.9713, 0.6261, 0.9713, 0.6354, 0.9713, 0.6354, 0.9713, 0.6261, 0.9713, 0.5889, 0.9713, 0.5982, 0.9713, 0.5982, 0.9713, 0.5889, 0.9527, 0.6632, 0.9527, 0.654, 0.9527, 0.654, 0.9527, 0.6632, 0.962, 0.6447, 0.9713, 0.6447, 0.9713, 0.6447, 0.962, 0.6447, 0.9713, 0.6168, 0.9713, 0.6261, 0.9713, 0.6261, 0.9713, 0.6168, 0.9713, 0.6354, 0.962, 0.6354, 0.962, 0.6354, 0.9713, 0.6354, 0.9713, 0.654, 0.962, 0.654, 0.962, 0.654, 0.9713, 0.654, 0.9527, 0.6261, 0.962, 0.6261, 0.962, 0.6261, 0.9527, 0.6261, 0.962, 0.6632, 0.9527, 0.6632, 0.9527, 0.6632, 0.962, 0.6632, 0.9713, 0.5332, 0.9713, 0.5425, 0.9713, 0.5425, 0.9713, 0.5332, 0.9527, 0.654, 0.9527, 0.6447, 0.9527, 0.6447, 0.9527, 0.654, 0.962, 0.6075, 0.962, 0.5982, 0.962, 0.5982, 0.962, 0.6075, 0.962, 0.6261, 0.962, 0.6168, 0.962, 0.6168, 0.962, 0.6261, 0.962, 0.6354, 0.962, 0.6447, 0.962, 0.6447, 0.962, 0.6354, 0.962, 0.654, 0.962, 0.6632, 0.962, 0.6632, 0.962, 0.654, 0.9713, 0.5518, 0.962, 0.5518, 0.962, 0.5518, 0.9713, 0.5518, 0.9713, 0.6447, 0.9713, 0.654, 0.9713, 0.654, 0.9713, 0.6447, 0.962, 0.5982, 0.962, 0.5889, 0.962, 0.5889, 0.962, 0.5982, 0.962, 0.6168, 0.962, 0.6075, 0.962, 0.6075, 0.962, 0.6168, 0.9713, 0.6075, 0.9713, 0.6168, 0.9713, 0.6168, 0.9713, 0.6075, 0.962, 0.5518, 0.962, 0.5425, 0.962, 0.5425, 0.962, 0.5518, 0.9527, 0.6447, 0.9527, 0.6354, 0.9527, 0.6354, 0.9527, 0.6447, 0.962, 0.5425, 0.962, 0.5332, 0.962, 0.5332, 0.962, 0.5425, 0.962, 0.5332, 0.9713, 0.5332, 0.9713, 0.5332, 0.962, 0.5332, 0.9713, 0.5982, 0.9713, 0.6075, 0.9713, 0.6075, 0.9713, 0.5982, 0.962, 0.5889, 0.9713, 0.5889, 0.9713, 0.5889, 0.962, 0.5889])
me_plane_001.materials.append(mat_character)
me_plane_001.use_remesh_fix_poles = True
me_plane_001.use_remesh_preserve_attributes = False
me_plane_001.use_mirror_vertex_groups = False
me_plane_001.update()

# ---- objects
ob_light = bpy.data.objects.new('Light', light_light)
ob_camera = bpy.data.objects.new('Camera', cam_camera)
ob_plane = bpy.data.objects.new('Plane', me_plane)
ob_plane_001 = bpy.data.objects.new('Plane.001', me_plane_001)

# ---- transforms, parenting, visibility, modifiers, constraints
ob_light.location = (4.076, 1.005, 5.904)
ob_light.rotation_euler = (0.6503, 0.05522, 1.866)
ob_light.lock_rotations_4d = False
ob_light.empty_display_type = 'ARROWS'
ob_light.color = (0.0, 0.0, 0.0, 0.0)
ob_light.lineart.crease_threshold = 0.0
ob_camera.location = (7.359, -6.926, 4.958)
ob_camera.rotation_euler = (1.109, 0.0, 0.8149)
ob_camera.lock_rotations_4d = False
ob_camera.empty_display_type = 'ARROWS'
ob_camera.color = (0.0, 0.0, 0.0, 0.0)
ob_camera.display_type = 'WIRE'
ob_camera.lineart.crease_threshold = 0.0
ob_plane.location = (0.0, 0.0, 0.0)
ob_plane.lineart.crease_threshold = 0.0
ob_plane_001.location = (0.0, 0.0, 0.0)
ob_plane_001.lineart.crease_threshold = 0.0

# ---- collection membership
col_collection.objects.link(ob_light)
col_collection.objects.link(ob_camera)
col_collection.objects.link(ob_plane)
col_collection.objects.link(ob_plane_001)

# ---- scene / render settings (as saved in the file)
scene.camera = ob_camera
scene.frame_start = 1; scene.frame_end = 48; scene.frame_set(43)
scene.render.engine = 'BLENDER_EEVEE_NEXT'
scene.cycles.use_denoising = False
scene.cycles.samples = 128
scene.cycles.sampling_pattern = 'TABULATED_SOBOL'
scene.cycles.use_adaptive_sampling = False
scene.cycles.use_light_tree = False
scene.view_settings.view_transform = 'Filmic'
bpy.context.view_layer.update()
